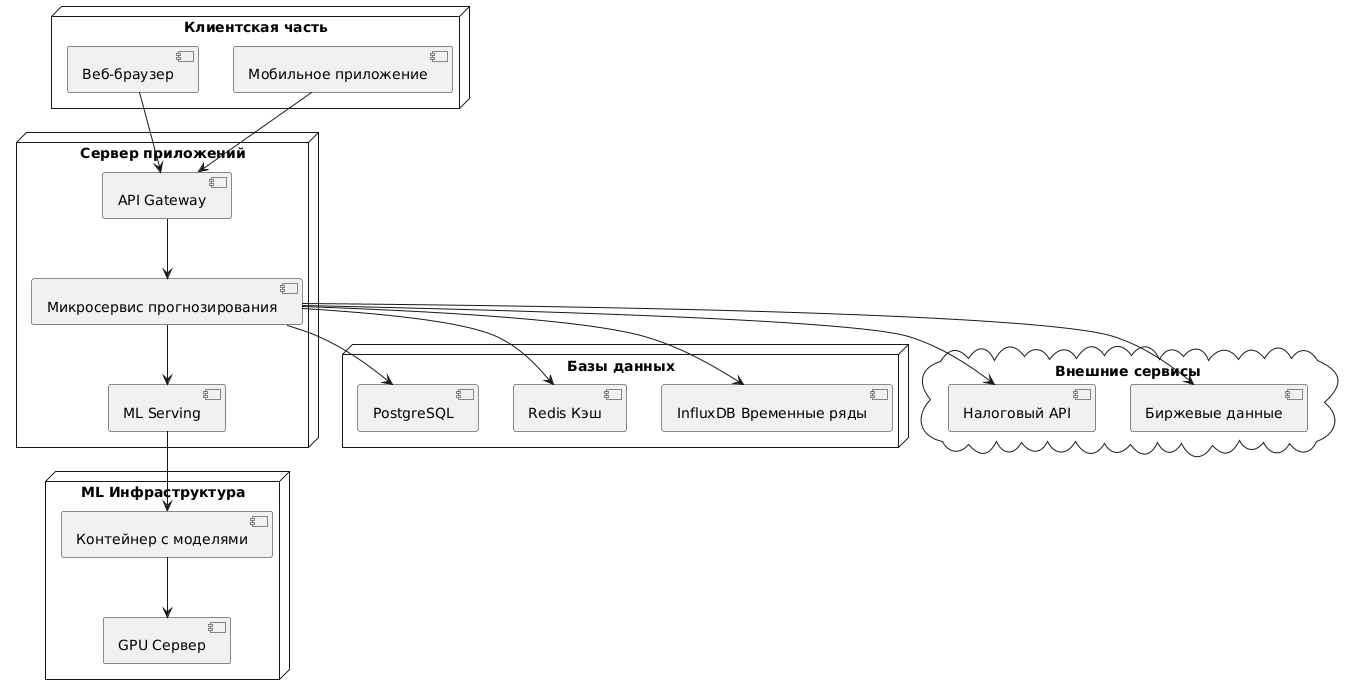

The diagram above was rendered by PlantUML. Its source (embedded in the PNG):
@startuml
node "Клиентская часть" {
  [Веб-браузер] as Browser
  [Мобильное приложение] as Mobile
}

node "Сервер приложений" {
  [API Gateway] as API
  [Микросервис прогнозирования] as ForecastService
  [ML Serving] as MLServing
}

node "Базы данных" {
  [PostgreSQL] as DB
  [Redis Кэш] as Cache
  [InfluxDB Временные ряды] as TimeSeriesDB
}

node "ML Инфраструктура" {
  [GPU Сервер] as GPU
  [Контейнер с моделями] as ModelContainer
}

Browser --> API
Mobile --> API
API --> ForecastService
ForecastService --> MLServing
ForecastService --> DB
ForecastService --> Cache
ForecastService --> TimeSeriesDB
MLServing --> ModelContainer
ModelContainer --> GPU

cloud "Внешние сервисы" {
  [Налоговый API] as TaxAPI
  [Биржевые данные] as MarketData
}

ForecastService --> TaxAPI
ForecastService --> MarketData
@enduml